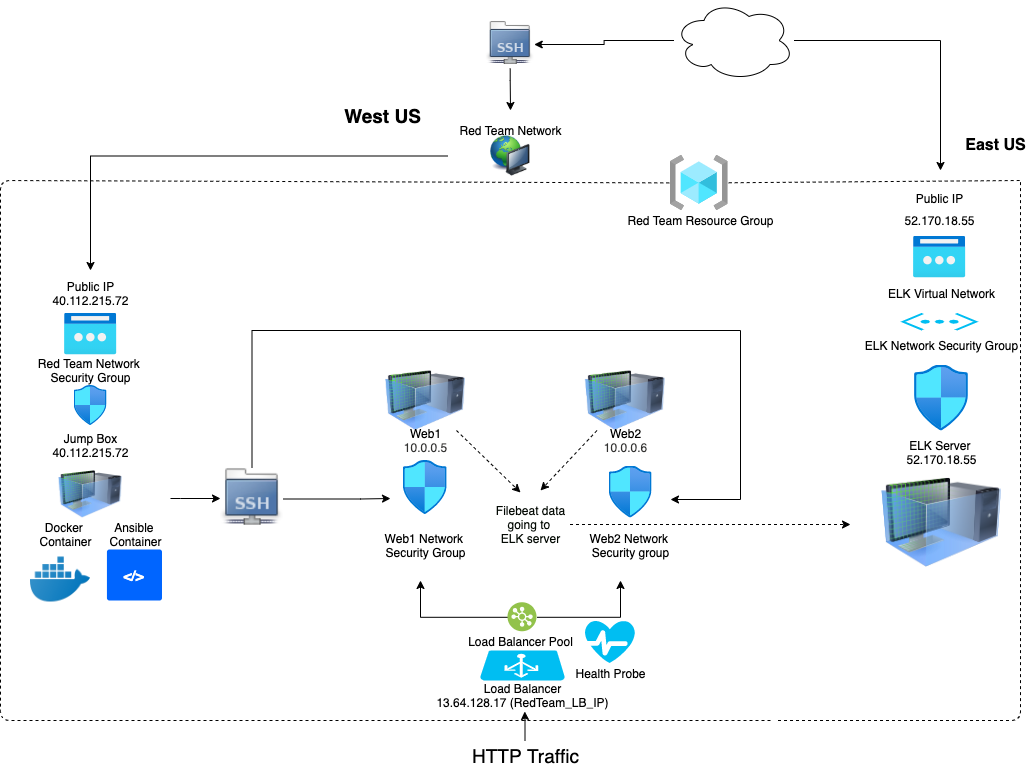

The diagram above was exported from draw.io. Its source (the exported page's mxGraphModel, read from the mxfile embedded in the PNG):
<mxGraphModel dx="682" dy="464" grid="1" gridSize="10" guides="1" tooltips="1" connect="1" arrows="1" fold="1" page="1" pageScale="1" pageWidth="1100" pageHeight="850" math="0" shadow="0">
  <root>
    <mxCell id="0" />
    <mxCell id="1" parent="0" />
    <mxCell id="pvGEGbKaDO1TCqmHfu4t-72" style="edgeStyle=orthogonalEdgeStyle;rounded=0;orthogonalLoop=1;jettySize=auto;html=1;fontSize=12;" parent="1" source="pvGEGbKaDO1TCqmHfu4t-2" edge="1">
      <mxGeometry relative="1" as="geometry">
        <mxPoint x="960" y="180" as="targetPoint" />
      </mxGeometry>
    </mxCell>
    <mxCell id="pvGEGbKaDO1TCqmHfu4t-75" style="edgeStyle=orthogonalEdgeStyle;rounded=0;orthogonalLoop=1;jettySize=auto;html=1;fontSize=12;" parent="1" source="QkdJKpEhf4DYG3z43aFk-1" edge="1">
      <mxGeometry relative="1" as="geometry">
        <mxPoint x="530" y="120" as="targetPoint" />
        <Array as="points">
          <mxPoint x="530" y="90" />
          <mxPoint x="530" y="90" />
        </Array>
      </mxGeometry>
    </mxCell>
    <mxCell id="pvGEGbKaDO1TCqmHfu4t-2" value="" style="ellipse;shape=cloud;whiteSpace=wrap;html=1;" parent="1" vertex="1">
      <mxGeometry x="693.5" y="10" width="120" height="80" as="geometry" />
    </mxCell>
    <mxCell id="pvGEGbKaDO1TCqmHfu4t-84" value="" style="edgeStyle=orthogonalEdgeStyle;rounded=0;orthogonalLoop=1;jettySize=auto;html=1;fontSize=19;" parent="1" source="pvGEGbKaDO1TCqmHfu4t-4" target="pvGEGbKaDO1TCqmHfu4t-82" edge="1">
      <mxGeometry relative="1" as="geometry">
        <Array as="points">
          <mxPoint x="200" y="508" />
          <mxPoint x="200" y="508" />
        </Array>
      </mxGeometry>
    </mxCell>
    <mxCell id="pvGEGbKaDO1TCqmHfu4t-4" value="" style="image;html=1;image=img/lib/clip_art/computers/Virtual_Machine_128x128.png" parent="1" vertex="1">
      <mxGeometry x="30" y="480" width="160" height="47.5" as="geometry" />
    </mxCell>
    <mxCell id="pvGEGbKaDO1TCqmHfu4t-107" value="" style="edgeStyle=none;rounded=0;orthogonalLoop=1;jettySize=auto;html=1;fontSize=12;fontColor=#040A04;dashed=1;" parent="1" source="pvGEGbKaDO1TCqmHfu4t-5" edge="1">
      <mxGeometry relative="1" as="geometry">
        <mxPoint x="540" y="502" as="targetPoint" />
      </mxGeometry>
    </mxCell>
    <mxCell id="pvGEGbKaDO1TCqmHfu4t-5" value="" style="image;html=1;image=img/lib/clip_art/computers/Virtual_Machine_128x128.png" parent="1" vertex="1">
      <mxGeometry x="360" y="380" width="170" height="60" as="geometry" />
    </mxCell>
    <mxCell id="pvGEGbKaDO1TCqmHfu4t-108" style="edgeStyle=none;rounded=0;orthogonalLoop=1;jettySize=auto;html=1;fontSize=12;fontColor=#040A04;dashed=1;" parent="1" source="pvGEGbKaDO1TCqmHfu4t-6" edge="1">
      <mxGeometry relative="1" as="geometry">
        <mxPoint x="560" y="500" as="targetPoint" />
      </mxGeometry>
    </mxCell>
    <mxCell id="pvGEGbKaDO1TCqmHfu4t-6" value="" style="image;html=1;image=img/lib/clip_art/computers/Virtual_Machine_128x128.png" parent="1" vertex="1">
      <mxGeometry x="559.76" y="380" width="170" height="60" as="geometry" />
    </mxCell>
    <mxCell id="pvGEGbKaDO1TCqmHfu4t-7" value="" style="image;html=1;image=img/lib/clip_art/computers/Virtual_Machine_128x128.png" parent="1" vertex="1">
      <mxGeometry x="879.94" y="487" width="162" height="90" as="geometry" />
    </mxCell>
    <mxCell id="pvGEGbKaDO1TCqmHfu4t-8" value="" style="verticalLabelPosition=bottom;html=1;verticalAlign=top;align=center;strokeColor=none;fillColor=#00BEF2;shape=mxgraph.azure.azure_load_balancer;" parent="1" vertex="1">
      <mxGeometry x="499.5" y="660" width="85" height="30" as="geometry" />
    </mxCell>
    <mxCell id="pvGEGbKaDO1TCqmHfu4t-9" value="" style="aspect=fixed;html=1;points=[];align=center;image;fontSize=12;image=img/lib/azure2/networking/Network_Security_Groups.svg;" parent="1" vertex="1">
      <mxGeometry x="422.77" y="470" width="44.47" height="54" as="geometry" />
    </mxCell>
    <mxCell id="pvGEGbKaDO1TCqmHfu4t-10" value="" style="aspect=fixed;html=1;points=[];align=center;image;fontSize=12;image=img/lib/azure2/networking/Network_Security_Groups.svg;" parent="1" vertex="1">
      <mxGeometry x="93.53" y="395" width="32.94" height="40" as="geometry" />
    </mxCell>
    <mxCell id="pvGEGbKaDO1TCqmHfu4t-11" value="" style="aspect=fixed;html=1;points=[];align=center;image;fontSize=12;image=img/lib/azure2/networking/Network_Security_Groups.svg;" parent="1" vertex="1">
      <mxGeometry x="933.97" y="374.5" width="53.94" height="65.5" as="geometry" />
    </mxCell>
    <mxCell id="pvGEGbKaDO1TCqmHfu4t-12" value="" style="verticalLabelPosition=bottom;html=1;verticalAlign=top;align=center;strokeColor=none;fillColor=#00BEF2;shape=mxgraph.azure.health_monitoring;" parent="1" vertex="1">
      <mxGeometry x="604.5" y="630" width="50" height="42.5" as="geometry" />
    </mxCell>
    <mxCell id="pvGEGbKaDO1TCqmHfu4t-15" value="Jump Box&lt;br&gt;&lt;span style=&quot;font-family: &amp;#34;az_ea_font&amp;#34; , &amp;#34;segoe ui&amp;#34; , &amp;#34;az_font&amp;#34; , , , , &amp;#34;roboto&amp;#34; , &amp;#34;oxygen&amp;#34; , &amp;#34;ubuntu&amp;#34; , &amp;#34;cantarell&amp;#34; , &amp;#34;open sans&amp;#34; , &amp;#34;helvetica neue&amp;#34; , sans-serif ; background-color: rgb(255 , 255 , 255)&quot;&gt;40.112.215.72&lt;/span&gt;" style="text;html=1;resizable=0;autosize=1;align=center;verticalAlign=middle;points=[];fillColor=none;strokeColor=none;rounded=0;" parent="1" vertex="1">
      <mxGeometry x="65" y="440" width="90" height="30" as="geometry" />
    </mxCell>
    <mxCell id="pvGEGbKaDO1TCqmHfu4t-16" value="Web1&lt;br&gt;&lt;span style=&quot;color: rgb(50 , 49 , 48) ; font-family: &amp;#34;az_ea_font&amp;#34; , &amp;#34;segoe ui&amp;#34; , &amp;#34;az_font&amp;#34; , , , , &amp;#34;roboto&amp;#34; , &amp;#34;oxygen&amp;#34; , &amp;#34;ubuntu&amp;#34; , &amp;#34;cantarell&amp;#34; , &amp;#34;open sans&amp;#34; , &amp;#34;helvetica neue&amp;#34; , sans-serif ; background-color: rgb(255 , 255 , 255)&quot;&gt;10.0.0.5&lt;/span&gt;" style="text;html=1;resizable=0;autosize=1;align=center;verticalAlign=middle;points=[];fillColor=none;strokeColor=none;rounded=0;" parent="1" vertex="1">
      <mxGeometry x="415" y="435" width="60" height="30" as="geometry" />
    </mxCell>
    <mxCell id="pvGEGbKaDO1TCqmHfu4t-17" value="Web2&lt;br&gt;&lt;span style=&quot;color: rgb(50 , 49 , 48) ; font-family: &amp;#34;az_ea_font&amp;#34; , &amp;#34;segoe ui&amp;#34; , &amp;#34;az_font&amp;#34; , , , , &amp;#34;roboto&amp;#34; , &amp;#34;oxygen&amp;#34; , &amp;#34;ubuntu&amp;#34; , &amp;#34;cantarell&amp;#34; , &amp;#34;open sans&amp;#34; , &amp;#34;helvetica neue&amp;#34; , sans-serif ; background-color: rgb(255 , 255 , 255)&quot;&gt;10.0.0.6&lt;/span&gt;" style="text;html=1;resizable=0;autosize=1;align=center;verticalAlign=middle;points=[];fillColor=none;strokeColor=none;rounded=0;" parent="1" vertex="1">
      <mxGeometry x="614.76" y="435" width="60" height="30" as="geometry" />
    </mxCell>
    <mxCell id="pvGEGbKaDO1TCqmHfu4t-18" value="Load Balancer&lt;br&gt;&lt;span style=&quot;font-family: &amp;#34;az_ea_font&amp;#34; , &amp;#34;segoe ui&amp;#34; , &amp;#34;az_font&amp;#34; , , , , &amp;#34;roboto&amp;#34; , &amp;#34;oxygen&amp;#34; , &amp;#34;ubuntu&amp;#34; , &amp;#34;cantarell&amp;#34; , &amp;#34;open sans&amp;#34; , &amp;#34;helvetica neue&amp;#34; , sans-serif ; background-color: rgb(255 , 255 , 255)&quot;&gt;13.64.128.17 (RedTeam_LB_IP)&lt;/span&gt;" style="text;html=1;resizable=0;autosize=1;align=center;verticalAlign=middle;points=[];fillColor=none;strokeColor=none;rounded=0;" parent="1" vertex="1">
      <mxGeometry x="447" y="690" width="190" height="30" as="geometry" />
    </mxCell>
    <mxCell id="pvGEGbKaDO1TCqmHfu4t-19" value="Health Probe" style="text;html=1;resizable=0;autosize=1;align=center;verticalAlign=middle;points=[];fillColor=none;strokeColor=none;rounded=0;" parent="1" vertex="1">
      <mxGeometry x="584.76" y="672.5" width="90" height="20" as="geometry" />
    </mxCell>
    <mxCell id="pvGEGbKaDO1TCqmHfu4t-21" value="ELK Server&amp;nbsp;&lt;br&gt;&lt;span style=&quot;font-family: &amp;#34;az_ea_font&amp;#34; , &amp;#34;segoe ui&amp;#34; , &amp;#34;az_font&amp;#34; , , , , &amp;#34;roboto&amp;#34; , &amp;#34;oxygen&amp;#34; , &amp;#34;ubuntu&amp;#34; , &amp;#34;cantarell&amp;#34; , &amp;#34;open sans&amp;#34; , &amp;#34;helvetica neue&amp;#34; , sans-serif ; background-color: rgb(255 , 255 , 255)&quot;&gt;52.170.18.55&lt;/span&gt;" style="text;html=1;resizable=0;autosize=1;align=center;verticalAlign=middle;points=[];fillColor=none;strokeColor=none;rounded=0;" parent="1" vertex="1">
      <mxGeometry x="915.94" y="447" width="90" height="30" as="geometry" />
    </mxCell>
    <mxCell id="pvGEGbKaDO1TCqmHfu4t-89" style="edgeStyle=orthogonalEdgeStyle;rounded=0;orthogonalLoop=1;jettySize=auto;html=1;fontSize=19;" parent="1" source="pvGEGbKaDO1TCqmHfu4t-22" edge="1">
      <mxGeometry relative="1" as="geometry">
        <mxPoint x="639.9999999999998" y="590" as="targetPoint" />
      </mxGeometry>
    </mxCell>
    <mxCell id="pvGEGbKaDO1TCqmHfu4t-90" style="edgeStyle=orthogonalEdgeStyle;rounded=0;orthogonalLoop=1;jettySize=auto;html=1;fontSize=19;" parent="1" source="pvGEGbKaDO1TCqmHfu4t-22" edge="1">
      <mxGeometry relative="1" as="geometry">
        <mxPoint x="439.9999999999998" y="590" as="targetPoint" />
      </mxGeometry>
    </mxCell>
    <mxCell id="pvGEGbKaDO1TCqmHfu4t-22" value="" style="aspect=fixed;perimeter=ellipsePerimeter;html=1;align=center;shadow=0;dashed=0;fontColor=#4277BB;labelBackgroundColor=#ffffff;fontSize=12;spacingTop=3;image;image=img/lib/ibm/vpc/LoadBalancerPool.svg;" parent="1" vertex="1">
      <mxGeometry x="527.5" y="612.25" width="29" height="29" as="geometry" />
    </mxCell>
    <mxCell id="pvGEGbKaDO1TCqmHfu4t-23" value="Load Balancer Pool" style="text;html=1;resizable=0;autosize=1;align=center;verticalAlign=middle;points=[];fillColor=none;strokeColor=none;rounded=0;" parent="1" vertex="1">
      <mxGeometry x="479.76" y="641.25" width="120" height="20" as="geometry" />
    </mxCell>
    <mxCell id="pvGEGbKaDO1TCqmHfu4t-25" value="&amp;lt;/&amp;gt;" style="rounded=1;arcSize=5;fillColor=#0065FF;strokeColor=none;fontColor=#ffffff;align=center;verticalAlign=middle;whiteSpace=wrap;fontSize=14;fontStyle=1;html=1" parent="1" vertex="1">
      <mxGeometry x="126.47" y="559" width="55" height="51" as="geometry" />
    </mxCell>
    <mxCell id="pvGEGbKaDO1TCqmHfu4t-26" value="" style="shape=image;html=1;verticalAlign=top;verticalLabelPosition=bottom;labelBackgroundColor=#ffffff;imageAspect=0;aspect=fixed;image=https://cdn3.iconfinder.com/data/icons/social-media-2169/24/social_media_social_media_logo_docker-128.png" parent="1" vertex="1">
      <mxGeometry x="50" y="559" width="60" height="60" as="geometry" />
    </mxCell>
    <mxCell id="pvGEGbKaDO1TCqmHfu4t-27" value="Docker &lt;br&gt;Container" style="text;html=1;resizable=0;autosize=1;align=center;verticalAlign=middle;points=[];fillColor=none;strokeColor=none;rounded=0;" parent="1" vertex="1">
      <mxGeometry x="50" y="529" width="70" height="30" as="geometry" />
    </mxCell>
    <mxCell id="pvGEGbKaDO1TCqmHfu4t-28" value="Ansible &lt;br&gt;Container" style="text;html=1;resizable=0;autosize=1;align=center;verticalAlign=middle;points=[];fillColor=none;strokeColor=none;rounded=0;" parent="1" vertex="1">
      <mxGeometry x="120" y="529" width="70" height="30" as="geometry" />
    </mxCell>
    <mxCell id="pvGEGbKaDO1TCqmHfu4t-33" value="Red Team Resource Group" style="text;html=1;resizable=0;autosize=1;align=center;verticalAlign=middle;points=[];fillColor=none;strokeColor=none;rounded=0;" parent="1" vertex="1">
      <mxGeometry x="640" y="220" width="160" height="20" as="geometry" />
    </mxCell>
    <mxCell id="pvGEGbKaDO1TCqmHfu4t-34" value="" style="aspect=fixed;html=1;points=[];align=center;image;fontSize=12;image=img/lib/azure2/networking/Public_IP_Addresses_Classic.svg;" parent="1" vertex="1">
      <mxGeometry x="84.15" y="322.5" width="51.69" height="42" as="geometry" />
    </mxCell>
    <mxCell id="pvGEGbKaDO1TCqmHfu4t-35" value="Public IP&lt;br&gt;&lt;span style=&quot;font-family: &amp;#34;az_ea_font&amp;#34; , &amp;#34;segoe ui&amp;#34; , &amp;#34;az_font&amp;#34; , , , , &amp;#34;roboto&amp;#34; , &amp;#34;oxygen&amp;#34; , &amp;#34;ubuntu&amp;#34; , &amp;#34;cantarell&amp;#34; , &amp;#34;open sans&amp;#34; , &amp;#34;helvetica neue&amp;#34; , sans-serif ; background-color: rgb(255 , 255 , 255)&quot;&gt;40.112.215.72&lt;/span&gt;" style="text;html=1;resizable=0;autosize=1;align=center;verticalAlign=middle;points=[];fillColor=none;strokeColor=none;rounded=0;" parent="1" vertex="1">
      <mxGeometry x="65" y="287.5" width="90" height="30" as="geometry" />
    </mxCell>
    <mxCell id="pvGEGbKaDO1TCqmHfu4t-96" style="edgeStyle=orthogonalEdgeStyle;rounded=0;orthogonalLoop=1;jettySize=auto;html=1;fontSize=19;" parent="1" source="pvGEGbKaDO1TCqmHfu4t-40" edge="1">
      <mxGeometry relative="1" as="geometry">
        <mxPoint x="110" y="280" as="targetPoint" />
        <mxPoint x="380" y="166" as="sourcePoint" />
      </mxGeometry>
    </mxCell>
    <mxCell id="pvGEGbKaDO1TCqmHfu4t-40" value="" style="image;html=1;image=img/lib/clip_art/computers/Network_128x128.png" parent="1" vertex="1">
      <mxGeometry x="467.24" y="145.5" width="125" height="40" as="geometry" />
    </mxCell>
    <mxCell id="pvGEGbKaDO1TCqmHfu4t-41" value="Red Team Network" style="text;html=1;resizable=0;autosize=1;align=center;verticalAlign=middle;points=[];fillColor=none;strokeColor=none;rounded=0;" parent="1" vertex="1">
      <mxGeometry x="469.5" y="130" width="120" height="20" as="geometry" />
    </mxCell>
    <mxCell id="pvGEGbKaDO1TCqmHfu4t-44" value="Red Team Network &lt;br&gt;Security Group" style="text;html=1;resizable=0;autosize=1;align=center;verticalAlign=middle;points=[];fillColor=none;strokeColor=none;rounded=0;fontSize=12;" parent="1" vertex="1">
      <mxGeometry x="50" y="365" width="120" height="30" as="geometry" />
    </mxCell>
    <mxCell id="pvGEGbKaDO1TCqmHfu4t-45" value="Web1 Network &lt;br&gt;Security Group" style="text;html=1;resizable=0;autosize=1;align=center;verticalAlign=middle;points=[];fillColor=none;strokeColor=none;rounded=0;fontSize=12;" parent="1" vertex="1">
      <mxGeometry x="395" y="540" width="100" height="30" as="geometry" />
    </mxCell>
    <mxCell id="pvGEGbKaDO1TCqmHfu4t-47" value="" style="aspect=fixed;html=1;points=[];align=center;image;fontSize=12;image=img/lib/azure2/networking/Network_Security_Groups.svg;" parent="1" vertex="1">
      <mxGeometry x="628.59" y="475.5" width="42.82" height="52" as="geometry" />
    </mxCell>
    <mxCell id="pvGEGbKaDO1TCqmHfu4t-48" value="Web2 Network &lt;br&gt;Security group" style="text;html=1;resizable=0;autosize=1;align=center;verticalAlign=middle;points=[];fillColor=none;strokeColor=none;rounded=0;fontSize=12;" parent="1" vertex="1">
      <mxGeometry x="605" y="540" width="90" height="30" as="geometry" />
    </mxCell>
    <mxCell id="pvGEGbKaDO1TCqmHfu4t-49" value="" style="verticalLabelPosition=bottom;html=1;verticalAlign=top;align=center;strokeColor=none;fillColor=#00BEF2;shape=mxgraph.azure.virtual_network;pointerEvents=1;fontSize=12;" parent="1" vertex="1">
      <mxGeometry x="919.97" y="322.5" width="78" height="17.5" as="geometry" />
    </mxCell>
    <mxCell id="pvGEGbKaDO1TCqmHfu4t-50" value="ELK Virtual Network" style="text;html=1;resizable=0;autosize=1;align=center;verticalAlign=middle;points=[];fillColor=none;strokeColor=none;rounded=0;fontSize=12;" parent="1" vertex="1">
      <mxGeometry x="900.94" y="292.5" width="120" height="20" as="geometry" />
    </mxCell>
    <mxCell id="pvGEGbKaDO1TCqmHfu4t-51" value="ELK Network Security Group" style="text;html=1;resizable=0;autosize=1;align=center;verticalAlign=middle;points=[];fillColor=none;strokeColor=none;rounded=0;fontSize=12;" parent="1" vertex="1">
      <mxGeometry x="875.94" y="344.5" width="170" height="20" as="geometry" />
    </mxCell>
    <mxCell id="pvGEGbKaDO1TCqmHfu4t-61" value="&lt;font size=&quot;1&quot;&gt;&lt;b style=&quot;font-size: 16px&quot;&gt;East US&lt;/b&gt;&lt;/font&gt;" style="text;html=1;resizable=0;autosize=1;align=center;verticalAlign=middle;points=[];fillColor=none;strokeColor=none;rounded=0;fontSize=12;" parent="1" vertex="1">
      <mxGeometry x="975" y="145" width="80" height="20" as="geometry" />
    </mxCell>
    <mxCell id="pvGEGbKaDO1TCqmHfu4t-62" value="&lt;font style=&quot;font-size: 19px;&quot;&gt;&lt;span style=&quot;font-size: 19px;&quot;&gt;West US&lt;/span&gt;&lt;/font&gt;" style="text;html=1;resizable=0;autosize=1;align=center;verticalAlign=middle;points=[];fillColor=none;strokeColor=none;rounded=0;fontSize=19;fontStyle=1" parent="1" vertex="1">
      <mxGeometry x="357" y="110" width="90" height="30" as="geometry" />
    </mxCell>
    <mxCell id="pvGEGbKaDO1TCqmHfu4t-81" value="" style="edgeStyle=orthogonalEdgeStyle;rounded=0;orthogonalLoop=1;jettySize=auto;html=1;fontSize=19;entryX=0.512;entryY=1.033;entryDx=0;entryDy=0;entryPerimeter=0;" parent="1" source="pvGEGbKaDO1TCqmHfu4t-77" target="pvGEGbKaDO1TCqmHfu4t-18" edge="1">
      <mxGeometry relative="1" as="geometry" />
    </mxCell>
    <mxCell id="pvGEGbKaDO1TCqmHfu4t-77" value="HTTP Traffic" style="text;html=1;resizable=0;autosize=1;align=center;verticalAlign=middle;points=[];fillColor=none;strokeColor=none;rounded=0;fontSize=19;fontStyle=0" parent="1" vertex="1">
      <mxGeometry x="484.5" y="750" width="120" height="30" as="geometry" />
    </mxCell>
    <mxCell id="pvGEGbKaDO1TCqmHfu4t-85" value="" style="edgeStyle=orthogonalEdgeStyle;rounded=0;orthogonalLoop=1;jettySize=auto;html=1;fontSize=19;" parent="1" source="pvGEGbKaDO1TCqmHfu4t-82" edge="1">
      <mxGeometry relative="1" as="geometry">
        <mxPoint x="410" y="508" as="targetPoint" />
        <Array as="points">
          <mxPoint x="380" y="508" />
          <mxPoint x="380" y="508" />
        </Array>
      </mxGeometry>
    </mxCell>
    <mxCell id="pvGEGbKaDO1TCqmHfu4t-91" style="edgeStyle=orthogonalEdgeStyle;rounded=0;orthogonalLoop=1;jettySize=auto;html=1;fontSize=19;" parent="1" source="pvGEGbKaDO1TCqmHfu4t-82" edge="1">
      <mxGeometry relative="1" as="geometry">
        <mxPoint x="690" y="509" as="targetPoint" />
        <Array as="points">
          <mxPoint x="272" y="340" />
          <mxPoint x="760" y="340" />
          <mxPoint x="760" y="509" />
        </Array>
      </mxGeometry>
    </mxCell>
    <mxCell id="pvGEGbKaDO1TCqmHfu4t-82" value="" style="shape=image;html=1;verticalAlign=top;verticalLabelPosition=bottom;labelBackgroundColor=#ffffff;imageAspect=0;aspect=fixed;image=https://cdn2.iconfinder.com/data/icons/stilllife/48x48/filesystems/gnome-fs-ssh.png;fontSize=19;" parent="1" vertex="1">
      <mxGeometry x="240" y="477" width="63" height="63" as="geometry" />
    </mxCell>
    <mxCell id="pvGEGbKaDO1TCqmHfu4t-87" value="" style="aspect=fixed;html=1;points=[];align=center;image;fontSize=12;image=img/lib/azure2/networking/Public_IP_Addresses_Classic.svg;" parent="1" vertex="1">
      <mxGeometry x="933.1300000000001" y="245.5" width="51.69" height="42" as="geometry" />
    </mxCell>
    <mxCell id="pvGEGbKaDO1TCqmHfu4t-88" value="&lt;span style=&quot;font-family: &amp;#34;az_ea_font&amp;#34; , &amp;#34;segoe ui&amp;#34; , &amp;#34;az_font&amp;#34; , , , , &amp;#34;roboto&amp;#34; , &amp;#34;oxygen&amp;#34; , &amp;#34;ubuntu&amp;#34; , &amp;#34;cantarell&amp;#34; , &amp;#34;open sans&amp;#34; , &amp;#34;helvetica neue&amp;#34; , sans-serif ; font-size: 12px ; background-color: rgb(255 , 255 , 255)&quot;&gt;Public IP&lt;br&gt;52.170.18.55&lt;/span&gt;" style="text;html=1;resizable=0;autosize=1;align=center;verticalAlign=middle;points=[];fillColor=none;strokeColor=none;rounded=0;fontSize=19;" parent="1" vertex="1">
      <mxGeometry x="913.97" y="185.5" width="90" height="60" as="geometry" />
    </mxCell>
    <mxCell id="pvGEGbKaDO1TCqmHfu4t-92" value="" style="endArrow=none;dashed=1;html=1;fontSize=19;" parent="1" source="pvGEGbKaDO1TCqmHfu4t-30" edge="1">
      <mxGeometry width="50" height="50" relative="1" as="geometry">
        <mxPoint x="790" y="730" as="sourcePoint" />
        <mxPoint x="1040" y="190" as="targetPoint" />
        <Array as="points" />
      </mxGeometry>
    </mxCell>
    <mxCell id="pvGEGbKaDO1TCqmHfu4t-30" value="" style="aspect=fixed;html=1;points=[];align=center;image;fontSize=12;image=img/lib/azure2/general/Resource_Groups.svg;" parent="1" vertex="1">
      <mxGeometry x="689.76" y="165" width="58.44" height="55" as="geometry" />
    </mxCell>
    <mxCell id="pvGEGbKaDO1TCqmHfu4t-93" value="" style="endArrow=none;dashed=1;html=1;fontSize=19;" parent="1" target="pvGEGbKaDO1TCqmHfu4t-30" edge="1">
      <mxGeometry width="50" height="50" relative="1" as="geometry">
        <mxPoint x="790" y="730" as="sourcePoint" />
        <mxPoint x="780" y="190.0000000000001" as="targetPoint" />
        <Array as="points">
          <mxPoint x="20" y="730" />
          <mxPoint x="20" y="190" />
        </Array>
      </mxGeometry>
    </mxCell>
    <mxCell id="pvGEGbKaDO1TCqmHfu4t-95" value="" style="endArrow=none;dashed=1;html=1;fontSize=19;" parent="1" edge="1">
      <mxGeometry width="50" height="50" relative="1" as="geometry">
        <mxPoint x="797.5" y="730" as="sourcePoint" />
        <mxPoint x="1040" y="190" as="targetPoint" />
        <Array as="points">
          <mxPoint x="1040" y="730" />
        </Array>
      </mxGeometry>
    </mxCell>
    <mxCell id="pvGEGbKaDO1TCqmHfu4t-109" style="edgeStyle=none;rounded=0;orthogonalLoop=1;jettySize=auto;html=1;fontSize=12;fontColor=#040A04;dashed=1;" parent="1" source="pvGEGbKaDO1TCqmHfu4t-106" edge="1">
      <mxGeometry relative="1" as="geometry">
        <mxPoint x="870" y="534" as="targetPoint" />
      </mxGeometry>
    </mxCell>
    <mxCell id="pvGEGbKaDO1TCqmHfu4t-106" value="&lt;font style=&quot;font-size: 12px&quot;&gt;Filebeat data&lt;br&gt;going to &lt;br&gt;ELK server&lt;br&gt;&lt;/font&gt;" style="text;html=1;resizable=0;autosize=1;align=center;verticalAlign=middle;points=[];fillColor=none;strokeColor=none;rounded=0;fontSize=12;fontColor=#040A04;" parent="1" vertex="1">
      <mxGeometry x="509.5" y="509" width="80" height="50" as="geometry" />
    </mxCell>
    <mxCell id="QkdJKpEhf4DYG3z43aFk-1" value="" style="shape=image;html=1;verticalAlign=top;verticalLabelPosition=bottom;labelBackgroundColor=#ffffff;imageAspect=0;aspect=fixed;image=https://cdn2.iconfinder.com/data/icons/stilllife/48x48/filesystems/gnome-fs-ssh.png;fontSize=12;fontColor=#040A04;" parent="1" vertex="1">
      <mxGeometry x="505.74" y="30" width="48" height="48" as="geometry" />
    </mxCell>
    <mxCell id="QkdJKpEhf4DYG3z43aFk-2" style="edgeStyle=orthogonalEdgeStyle;rounded=0;orthogonalLoop=1;jettySize=auto;html=1;fontSize=12;" parent="1" source="pvGEGbKaDO1TCqmHfu4t-2" target="QkdJKpEhf4DYG3z43aFk-1" edge="1">
      <mxGeometry relative="1" as="geometry">
        <mxPoint x="530" y="120" as="targetPoint" />
        <mxPoint x="693.5" y="50" as="sourcePoint" />
      </mxGeometry>
    </mxCell>
  </root>
</mxGraphModel>